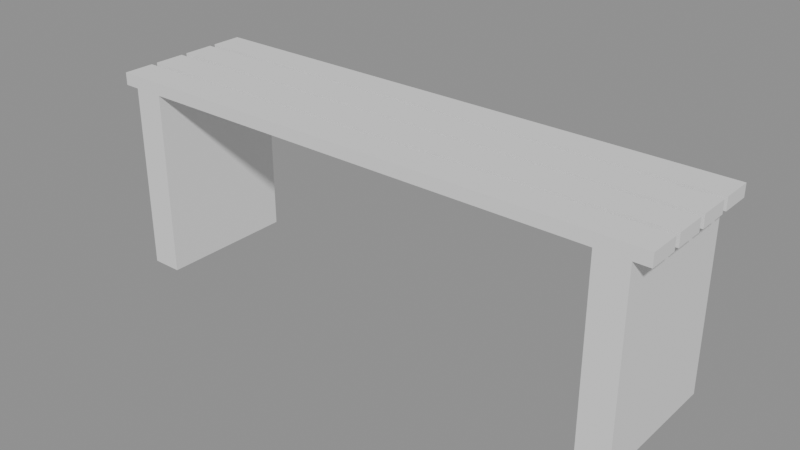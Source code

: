 # Source: p0254.blend  (saved by Blender 4.5.90; exported with 4.5.12 LTS)
import bpy
from mathutils import Matrix  # noqa: F401  (used for matrix-valued properties, if any)

bpy.ops.wm.read_factory_settings(use_empty=True)
scene = bpy.context.scene
scene.name = 'Scene'

# ---- collections
col_asset_p0254 = bpy.data.collections.new('Asset_p0254'); scene.collection.children.link(col_asset_p0254)

# ---- meshes
me_cube_002 = bpy.data.meshes.new('Cube.002')
me_cube_002.from_pydata([(-1.0, -1.0, -1.0), (-1.0, -1.0, 1.0), (-1.0, 1.0, -1.0), (-1.0, 1.0, 1.0), (1.0, -1.0, -1.0), (1.0, -1.0, 1.0), (1.0, 1.0, -1.0), (1.0, 1.0, 1.0)], [], [(0, 1, 3, 2), (2, 3, 7, 6), (6, 7, 5, 4), (4, 5, 1, 0), (2, 6, 4, 0), (7, 3, 1, 5)])
_uv = me_cube_002.uv_layers.new(name='UVMap')
_uv.uv.foreach_set('vector', [0.375, 0.0, 0.625, 0.0, 0.625, 0.25, 0.375, 0.25, 0.375, 0.25, 0.625, 0.25, 0.625, 0.5, 0.375, 0.5, 0.375, 0.5, 0.625, 0.5, 0.625, 0.75, 0.375, 0.75, 0.375, 0.75, 0.625, 0.75, 0.625, 1.0, 0.375, 1.0, 0.125, 0.5, 0.375, 0.5, 0.375, 0.75, 0.125, 0.75, 0.625, 0.5, 0.875, 0.5, 0.875, 0.75, 0.625, 0.75])
me_cube_002.update()
me_cube_003 = bpy.data.meshes.new('Cube.003')
me_cube_003.from_pydata([(-1.0, -1.0, -1.0), (-1.0, -1.0, 1.0), (-1.0, 1.0, -1.0), (-1.0, 1.0, 1.0), (1.0, -1.0, -1.0), (1.0, -1.0, 1.0), (1.0, 1.0, -1.0), (1.0, 1.0, 1.0)], [], [(0, 1, 3, 2), (2, 3, 7, 6), (6, 7, 5, 4), (4, 5, 1, 0), (2, 6, 4, 0), (7, 3, 1, 5)])
_uv = me_cube_003.uv_layers.new(name='UVMap')
_uv.uv.foreach_set('vector', [0.375, 0.0, 0.625, 0.0, 0.625, 0.25, 0.375, 0.25, 0.375, 0.25, 0.625, 0.25, 0.625, 0.5, 0.375, 0.5, 0.375, 0.5, 0.625, 0.5, 0.625, 0.75, 0.375, 0.75, 0.375, 0.75, 0.625, 0.75, 0.625, 1.0, 0.375, 1.0, 0.125, 0.5, 0.375, 0.5, 0.375, 0.75, 0.125, 0.75, 0.625, 0.5, 0.875, 0.5, 0.875, 0.75, 0.625, 0.75])
me_cube_003.update()
me_cube_004 = bpy.data.meshes.new('Cube.004')
me_cube_004.from_pydata([(-1.0, -1.0, -1.0), (-1.0, -1.0, 1.0), (-1.0, 1.0, -1.0), (-1.0, 1.0, 1.0), (1.0, -1.0, -1.0), (1.0, -1.0, 1.0), (1.0, 1.0, -1.0), (1.0, 1.0, 1.0)], [], [(0, 1, 3, 2), (2, 3, 7, 6), (6, 7, 5, 4), (4, 5, 1, 0), (2, 6, 4, 0), (7, 3, 1, 5)])
_uv = me_cube_004.uv_layers.new(name='UVMap')
_uv.uv.foreach_set('vector', [0.375, 0.0, 0.625, 0.0, 0.625, 0.25, 0.375, 0.25, 0.375, 0.25, 0.625, 0.25, 0.625, 0.5, 0.375, 0.5, 0.375, 0.5, 0.625, 0.5, 0.625, 0.75, 0.375, 0.75, 0.375, 0.75, 0.625, 0.75, 0.625, 1.0, 0.375, 1.0, 0.125, 0.5, 0.375, 0.5, 0.375, 0.75, 0.125, 0.75, 0.625, 0.5, 0.875, 0.5, 0.875, 0.75, 0.625, 0.75])
me_cube_004.update()
me_cube_005 = bpy.data.meshes.new('Cube.005')
me_cube_005.from_pydata([(-1.0, -1.0, -1.0), (-1.0, -1.0, 1.0), (-1.0, 1.0, -1.0), (-1.0, 1.0, 1.0), (1.0, -1.0, -1.0), (1.0, -1.0, 1.0), (1.0, 1.0, -1.0), (1.0, 1.0, 1.0)], [], [(0, 1, 3, 2), (2, 3, 7, 6), (6, 7, 5, 4), (4, 5, 1, 0), (2, 6, 4, 0), (7, 3, 1, 5)])
_uv = me_cube_005.uv_layers.new(name='UVMap')
_uv.uv.foreach_set('vector', [0.375, 0.0, 0.625, 0.0, 0.625, 0.25, 0.375, 0.25, 0.375, 0.25, 0.625, 0.25, 0.625, 0.5, 0.375, 0.5, 0.375, 0.5, 0.625, 0.5, 0.625, 0.75, 0.375, 0.75, 0.375, 0.75, 0.625, 0.75, 0.625, 1.0, 0.375, 1.0, 0.125, 0.5, 0.375, 0.5, 0.375, 0.75, 0.125, 0.75, 0.625, 0.5, 0.875, 0.5, 0.875, 0.75, 0.625, 0.75])
me_cube_005.update()
me_cube_001 = bpy.data.meshes.new('Cube.001')
me_cube_001.from_pydata([(-1.0, -1.0, -1.0), (-1.0, -1.0, 1.0), (-1.0, 1.0, -1.0), (-1.0, 1.0, 1.0), (1.0, -1.0, -1.0), (1.0, -1.0, 1.0), (1.0, 1.0, -1.0), (1.0, 1.0, 1.0)], [], [(0, 1, 3, 2), (2, 3, 7, 6), (6, 7, 5, 4), (4, 5, 1, 0), (2, 6, 4, 0), (7, 3, 1, 5)])
_uv = me_cube_001.uv_layers.new(name='UVMap')
_uv.uv.foreach_set('vector', [0.375, 0.0, 0.625, 0.0, 0.625, 0.25, 0.375, 0.25, 0.375, 0.25, 0.625, 0.25, 0.625, 0.5, 0.375, 0.5, 0.375, 0.5, 0.625, 0.5, 0.625, 0.75, 0.375, 0.75, 0.375, 0.75, 0.625, 0.75, 0.625, 1.0, 0.375, 1.0, 0.125, 0.5, 0.375, 0.5, 0.375, 0.75, 0.125, 0.75, 0.625, 0.5, 0.875, 0.5, 0.875, 0.75, 0.625, 0.75])
me_cube_001.update()
me_cube = bpy.data.meshes.new('Cube')
me_cube.from_pydata([(-1.0, -1.0, -1.0), (-1.0, -1.0, 1.0), (-1.0, 1.0, -1.0), (-1.0, 1.0, 1.0), (1.0, -1.0, -1.0), (1.0, -1.0, 1.0), (1.0, 1.0, -1.0), (1.0, 1.0, 1.0)], [], [(0, 1, 3, 2), (2, 3, 7, 6), (6, 7, 5, 4), (4, 5, 1, 0), (2, 6, 4, 0), (7, 3, 1, 5)])
_uv = me_cube.uv_layers.new(name='UVMap')
_uv.uv.foreach_set('vector', [0.375, 0.0, 0.625, 0.0, 0.625, 0.25, 0.375, 0.25, 0.375, 0.25, 0.625, 0.25, 0.625, 0.5, 0.375, 0.5, 0.375, 0.5, 0.625, 0.5, 0.625, 0.75, 0.375, 0.75, 0.375, 0.75, 0.625, 0.75, 0.625, 1.0, 0.375, 1.0, 0.125, 0.5, 0.375, 0.5, 0.375, 0.75, 0.125, 0.75, 0.625, 0.5, 0.875, 0.5, 0.875, 0.75, 0.625, 0.75])
me_cube.update()

# ---- objects
ob_listonasiento_1 = bpy.data.objects.new('ListonAsiento_1', me_cube_002)
ob_listonasiento_2 = bpy.data.objects.new('ListonAsiento_2', me_cube_003)
ob_listonasiento_3 = bpy.data.objects.new('ListonAsiento_3', me_cube_004)
ob_listonasiento_4 = bpy.data.objects.new('ListonAsiento_4', me_cube_005)
ob_soportederecho = bpy.data.objects.new('SoporteDerecho', me_cube_001)
ob_soporteizquierdo = bpy.data.objects.new('SoporteIzquierdo', me_cube)

# ---- transforms, parenting, visibility, modifiers, constraints
ob_listonasiento_1.location = (0.0, -0.175, 0.42)
ob_listonasiento_1.scale = (0.9, 0.05, 0.02)
ob_listonasiento_2.location = (0.0, -0.055, 0.42)
ob_listonasiento_2.scale = (0.9, 0.05, 0.02)
ob_listonasiento_3.location = (0.0, 0.065, 0.42)
ob_listonasiento_3.scale = (0.9, 0.05, 0.02)
ob_listonasiento_4.location = (0.0, 0.185, 0.42)
ob_listonasiento_4.scale = (0.9, 0.05, 0.02)
ob_soportederecho.location = (0.8, 0.0, 0.1)
ob_soportederecho.scale = (0.05, 0.225, 0.3)
ob_soporteizquierdo.location = (-0.8, 0.0, 0.1)
ob_soporteizquierdo.scale = (0.05, 0.225, 0.3)

# ---- collection membership
col_asset_p0254.objects.link(ob_listonasiento_1)
col_asset_p0254.objects.link(ob_listonasiento_2)
col_asset_p0254.objects.link(ob_listonasiento_3)
col_asset_p0254.objects.link(ob_listonasiento_4)
col_asset_p0254.objects.link(ob_soportederecho)
col_asset_p0254.objects.link(ob_soporteizquierdo)

# ---- scene / render settings (as saved in the file)
scene.frame_start = 1; scene.frame_end = 250; scene.frame_set(1)
scene.render.engine = 'BLENDER_EEVEE_NEXT'
bpy.context.view_layer.update()

# ---- added for rendering (the .blend has no active camera and no usable light): camera, sun + grey world if the file has none
cam_auto = bpy.data.cameras.new('AutoCamera')
cam_auto.lens = 50.0
cam_auto.sensor_width = 36.0
cam_auto.clip_end = 1000.0
ob_auto_camera = bpy.data.objects.new('AutoCamera', cam_auto)
scene.collection.objects.link(ob_auto_camera)
ob_auto_camera.location = (1.81806, -2.17667, 1.57445)
ob_auto_camera.rotation_euler = (1.09748, -7.21219e-08, 0.694738)
scene.camera = ob_auto_camera
light_auto_sun = bpy.data.lights.new('AutoSun', 'SUN')
light_auto_sun.energy = 3.0
light_auto_sun.angle = 0.0523599
ob_auto_sun = bpy.data.objects.new('AutoSun', light_auto_sun)
scene.collection.objects.link(ob_auto_sun)
ob_auto_sun.rotation_euler = (0.872665, 0.174533, 0.523599)
if scene.world is None:
    world_auto = bpy.data.worlds.new('AutoWorld')
    world_auto.color = (0.3, 0.3, 0.3)
    scene.world = world_auto
bpy.context.view_layer.update()
